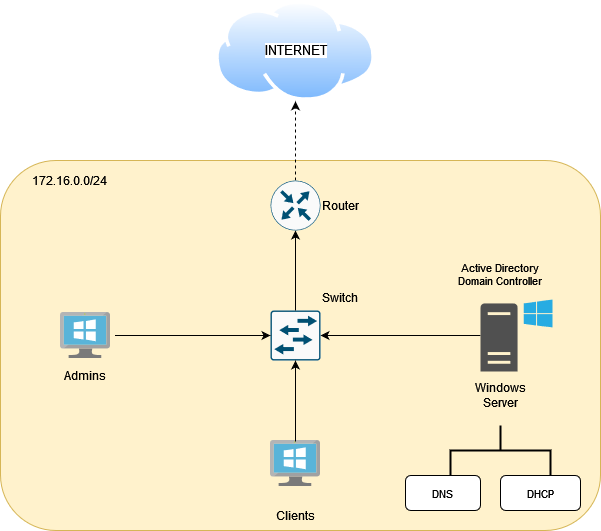

The diagram above was exported from draw.io. Its source (the exported page's mxGraphModel, read from the mxfile embedded in the PNG):
<mxGraphModel dx="1403" dy="754" grid="1" gridSize="10" guides="1" tooltips="1" connect="1" arrows="1" fold="1" page="1" pageScale="1" pageWidth="850" pageHeight="1100" math="0" shadow="0">
  <root>
    <mxCell id="0" />
    <mxCell id="1" parent="0" />
    <mxCell id="N0CbXwjlLnPBqAaERhSp-15" value="" style="rounded=1;whiteSpace=wrap;html=1;fillColor=#fff2cc;strokeColor=#d6b656;" vertex="1" parent="1">
      <mxGeometry x="140" y="210" width="600" height="370" as="geometry" />
    </mxCell>
    <mxCell id="N0CbXwjlLnPBqAaERhSp-26" style="edgeStyle=orthogonalEdgeStyle;rounded=0;orthogonalLoop=1;jettySize=auto;html=1;entryX=1;entryY=0.5;entryDx=0;entryDy=0;entryPerimeter=0;" edge="1" parent="1" source="N0CbXwjlLnPBqAaERhSp-7" target="N0CbXwjlLnPBqAaERhSp-4">
      <mxGeometry relative="1" as="geometry" />
    </mxCell>
    <mxCell id="N0CbXwjlLnPBqAaERhSp-4" value="" style="sketch=0;points=[[0.015,0.015,0],[0.985,0.015,0],[0.985,0.985,0],[0.015,0.985,0],[0.25,0,0],[0.5,0,0],[0.75,0,0],[1,0.25,0],[1,0.5,0],[1,0.75,0],[0.75,1,0],[0.5,1,0],[0.25,1,0],[0,0.75,0],[0,0.5,0],[0,0.25,0]];verticalLabelPosition=bottom;html=1;verticalAlign=top;aspect=fixed;align=center;pointerEvents=1;shape=mxgraph.cisco19.rect;prIcon=l2_switch;fillColor=#FAFAFA;strokeColor=#005073;" vertex="1" parent="1">
      <mxGeometry x="410" y="360" width="50" height="50" as="geometry" />
    </mxCell>
    <mxCell id="N0CbXwjlLnPBqAaERhSp-6" value="" style="image;aspect=fixed;perimeter=ellipsePerimeter;html=1;align=center;shadow=0;dashed=0;spacingTop=3;image=img/lib/active_directory/internet_cloud.svg;" vertex="1" parent="1">
      <mxGeometry x="355" y="50" width="160" height="100.8" as="geometry" />
    </mxCell>
    <mxCell id="N0CbXwjlLnPBqAaERhSp-7" value="" style="sketch=0;pointerEvents=1;shadow=0;dashed=0;html=1;strokeColor=none;fillColor=#505050;labelPosition=center;verticalLabelPosition=bottom;verticalAlign=top;outlineConnect=0;align=center;shape=mxgraph.office.servers.windows_server;" vertex="1" parent="1">
      <mxGeometry x="620" y="349" width="72" height="72" as="geometry" />
    </mxCell>
    <mxCell id="N0CbXwjlLnPBqAaERhSp-13" value="" style="image;sketch=0;aspect=fixed;html=1;points=[];align=center;fontSize=12;image=img/lib/mscae/VirtualMachineWindows.svg;" vertex="1" parent="1">
      <mxGeometry x="200" y="362" width="50" height="46" as="geometry" />
    </mxCell>
    <mxCell id="N0CbXwjlLnPBqAaERhSp-14" value="" style="image;sketch=0;aspect=fixed;html=1;points=[];align=center;fontSize=12;image=img/lib/mscae/VirtualMachineWindows.svg;" vertex="1" parent="1">
      <mxGeometry x="410" y="490" width="50" height="46" as="geometry" />
    </mxCell>
    <mxCell id="N0CbXwjlLnPBqAaERhSp-16" value="&lt;div align=&quot;left&quot;&gt;172.16.0.0/24&lt;br&gt;&lt;/div&gt;" style="text;html=1;align=left;verticalAlign=middle;whiteSpace=wrap;rounded=0;" vertex="1" parent="1">
      <mxGeometry x="170" y="190" width="130" height="80" as="geometry" />
    </mxCell>
    <mxCell id="N0CbXwjlLnPBqAaERhSp-17" value="&lt;div&gt;Switch&lt;/div&gt;" style="text;html=1;align=center;verticalAlign=middle;whiteSpace=wrap;rounded=0;" vertex="1" parent="1">
      <mxGeometry x="450" y="332" width="60" height="30" as="geometry" />
    </mxCell>
    <mxCell id="N0CbXwjlLnPBqAaERhSp-18" value="Router" style="text;html=1;align=center;verticalAlign=middle;whiteSpace=wrap;rounded=0;" vertex="1" parent="1">
      <mxGeometry x="450" y="240" width="60" height="30" as="geometry" />
    </mxCell>
    <mxCell id="N0CbXwjlLnPBqAaERhSp-19" value="Admins" style="text;html=1;align=center;verticalAlign=middle;whiteSpace=wrap;rounded=0;" vertex="1" parent="1">
      <mxGeometry x="195" y="410" width="60" height="30" as="geometry" />
    </mxCell>
    <mxCell id="N0CbXwjlLnPBqAaERhSp-20" value="Clients" style="text;html=1;align=center;verticalAlign=middle;whiteSpace=wrap;rounded=0;" vertex="1" parent="1">
      <mxGeometry x="405" y="550" width="60" height="30" as="geometry" />
    </mxCell>
    <mxCell id="N0CbXwjlLnPBqAaERhSp-21" value="Windows Server" style="text;html=1;align=center;verticalAlign=middle;whiteSpace=wrap;rounded=0;" vertex="1" parent="1">
      <mxGeometry x="610" y="430" width="60" height="30" as="geometry" />
    </mxCell>
    <mxCell id="N0CbXwjlLnPBqAaERhSp-23" style="rounded=0;orthogonalLoop=1;jettySize=auto;html=1;exitX=0.5;exitY=0;exitDx=0;exitDy=0;exitPerimeter=0;entryX=0.5;entryY=1;entryDx=0;entryDy=0;entryPerimeter=0;" edge="1" parent="1" source="N0CbXwjlLnPBqAaERhSp-4" target="N0CbXwjlLnPBqAaERhSp-3">
      <mxGeometry relative="1" as="geometry" />
    </mxCell>
    <mxCell id="N0CbXwjlLnPBqAaERhSp-24" style="rounded=0;orthogonalLoop=1;jettySize=auto;html=1;exitX=1.1;exitY=0.5;exitDx=0;exitDy=0;exitPerimeter=0;entryX=0;entryY=0.5;entryDx=0;entryDy=0;entryPerimeter=0;elbow=vertical;edgeStyle=orthogonalEdgeStyle;curved=1;" edge="1" parent="1" source="N0CbXwjlLnPBqAaERhSp-13" target="N0CbXwjlLnPBqAaERhSp-4">
      <mxGeometry relative="1" as="geometry" />
    </mxCell>
    <mxCell id="N0CbXwjlLnPBqAaERhSp-25" style="edgeStyle=orthogonalEdgeStyle;rounded=0;orthogonalLoop=1;jettySize=auto;html=1;exitX=0.5;exitY=0.022;exitDx=0;exitDy=0;exitPerimeter=0;entryX=0.5;entryY=1;entryDx=0;entryDy=0;entryPerimeter=0;" edge="1" parent="1" source="N0CbXwjlLnPBqAaERhSp-14" target="N0CbXwjlLnPBqAaERhSp-4">
      <mxGeometry relative="1" as="geometry" />
    </mxCell>
    <mxCell id="N0CbXwjlLnPBqAaERhSp-30" value="" style="edgeStyle=none;rounded=0;orthogonalLoop=1;jettySize=auto;html=1;exitX=0.5;exitY=0;exitDx=0;exitDy=0;exitPerimeter=0;entryX=0.5;entryY=1;entryDx=0;entryDy=0;strokeColor=default;align=center;verticalAlign=middle;fontFamily=Helvetica;fontSize=11;fontColor=default;labelBackgroundColor=default;elbow=vertical;endArrow=classic;dashed=1;" edge="1" parent="1" source="N0CbXwjlLnPBqAaERhSp-3" target="N0CbXwjlLnPBqAaERhSp-6">
      <mxGeometry relative="1" as="geometry" />
    </mxCell>
    <mxCell id="N0CbXwjlLnPBqAaERhSp-3" value="" style="sketch=0;points=[[0.5,0,0],[1,0.5,0],[0.5,1,0],[0,0.5,0],[0.145,0.145,0],[0.8555,0.145,0],[0.855,0.8555,0],[0.145,0.855,0]];verticalLabelPosition=bottom;html=1;verticalAlign=top;aspect=fixed;align=center;pointerEvents=1;shape=mxgraph.cisco19.rect;prIcon=router;fillColor=#FAFAFA;strokeColor=#005073;" vertex="1" parent="1">
      <mxGeometry x="410" y="230" width="50" height="50" as="geometry" />
    </mxCell>
    <mxCell id="N0CbXwjlLnPBqAaERhSp-31" value="INTERNET" style="text;html=1;align=center;verticalAlign=middle;whiteSpace=wrap;rounded=0;fontFamily=Helvetica;fontSize=13;fontColor=default;labelBackgroundColor=default;" vertex="1" parent="1">
      <mxGeometry x="392.5" y="83.10000000000001" width="85" height="34.6" as="geometry" />
    </mxCell>
    <mxCell id="N0CbXwjlLnPBqAaERhSp-34" value="" style="strokeWidth=2;html=1;shape=mxgraph.flowchart.annotation_2;align=left;labelPosition=right;pointerEvents=1;fontFamily=Helvetica;fontSize=11;fontColor=default;labelBackgroundColor=default;direction=south;" vertex="1" parent="1">
      <mxGeometry x="590" y="475" width="100" height="50" as="geometry" />
    </mxCell>
    <mxCell id="N0CbXwjlLnPBqAaERhSp-35" value="DNS" style="rounded=1;whiteSpace=wrap;html=1;fontFamily=Helvetica;fontSize=11;fontColor=default;labelBackgroundColor=default;" vertex="1" parent="1">
      <mxGeometry x="545" y="525" width="75" height="35" as="geometry" />
    </mxCell>
    <mxCell id="N0CbXwjlLnPBqAaERhSp-36" value="DHCP" style="rounded=1;whiteSpace=wrap;html=1;fontFamily=Helvetica;fontSize=11;fontColor=default;labelBackgroundColor=default;" vertex="1" parent="1">
      <mxGeometry x="640" y="525" width="80" height="35" as="geometry" />
    </mxCell>
    <mxCell id="N0CbXwjlLnPBqAaERhSp-37" style="edgeStyle=none;rounded=0;orthogonalLoop=1;jettySize=auto;html=1;exitX=0;exitY=1;exitDx=0;exitDy=0;strokeColor=default;align=center;verticalAlign=middle;fontFamily=Helvetica;fontSize=11;fontColor=default;labelBackgroundColor=default;elbow=vertical;endArrow=classic;" edge="1" parent="1" source="N0CbXwjlLnPBqAaERhSp-35" target="N0CbXwjlLnPBqAaERhSp-35">
      <mxGeometry relative="1" as="geometry" />
    </mxCell>
    <mxCell id="N0CbXwjlLnPBqAaERhSp-40" value="Active Directory&lt;br&gt;&lt;div&gt;Domain Controller&lt;/div&gt;" style="text;html=1;align=center;verticalAlign=middle;whiteSpace=wrap;rounded=0;fontFamily=Helvetica;fontSize=11;fontColor=default;labelBackgroundColor=none;" vertex="1" parent="1">
      <mxGeometry x="580" y="299" width="120" height="50" as="geometry" />
    </mxCell>
  </root>
</mxGraphModel>